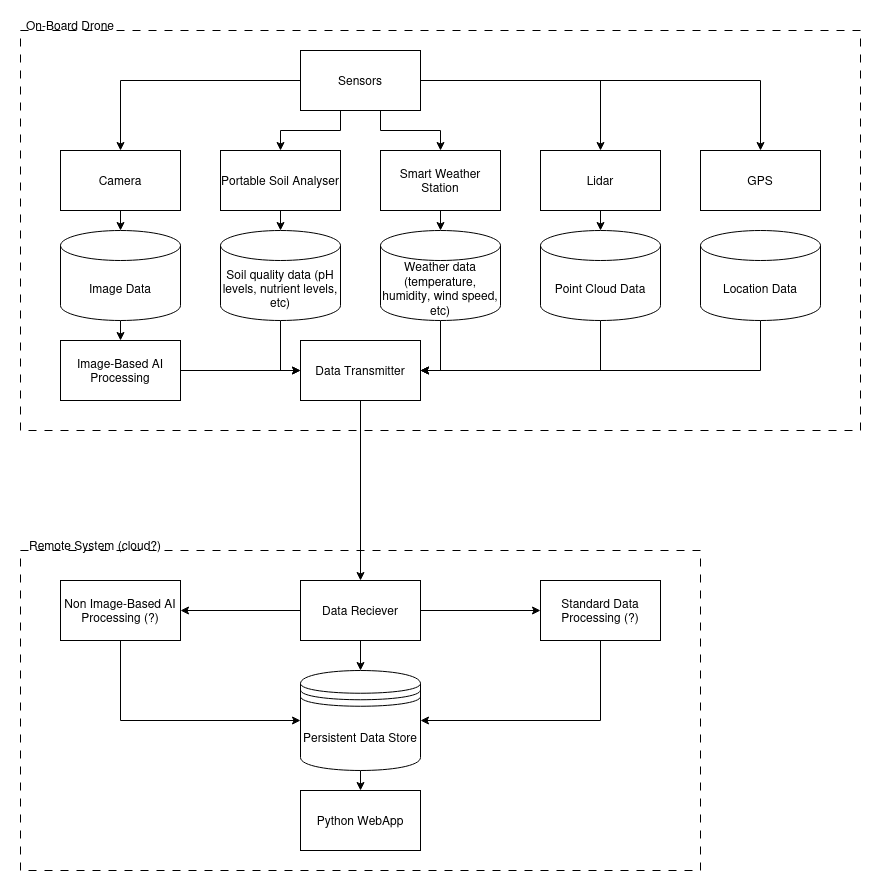

The diagram above was exported from draw.io. Its source (the exported page's mxGraphModel, read from the mxfile embedded in the PNG):
<mxGraphModel dx="1658" dy="839" grid="1" gridSize="10" guides="1" tooltips="1" connect="1" arrows="1" fold="1" page="1" pageScale="1" pageWidth="827" pageHeight="1169" math="0" shadow="0">
  <root>
    <mxCell id="0" />
    <mxCell id="1" parent="0" />
    <mxCell id="dDjBjUWeL5qX8fLdfKKD-23" value="" style="rounded=0;whiteSpace=wrap;html=1;dashed=1;dashPattern=8 8;fillColor=none;" vertex="1" parent="1">
      <mxGeometry x="40" y="160" width="840" height="400" as="geometry" />
    </mxCell>
    <mxCell id="dDjBjUWeL5qX8fLdfKKD-7" style="edgeStyle=orthogonalEdgeStyle;rounded=0;orthogonalLoop=1;jettySize=auto;html=1;entryX=0.5;entryY=0;entryDx=0;entryDy=0;" edge="1" parent="1" source="dDjBjUWeL5qX8fLdfKKD-1" target="dDjBjUWeL5qX8fLdfKKD-3">
      <mxGeometry relative="1" as="geometry">
        <Array as="points">
          <mxPoint x="360" y="260" />
          <mxPoint x="300" y="260" />
        </Array>
      </mxGeometry>
    </mxCell>
    <mxCell id="dDjBjUWeL5qX8fLdfKKD-8" style="edgeStyle=orthogonalEdgeStyle;rounded=0;orthogonalLoop=1;jettySize=auto;html=1;entryX=0.5;entryY=0;entryDx=0;entryDy=0;" edge="1" parent="1" source="dDjBjUWeL5qX8fLdfKKD-1" target="dDjBjUWeL5qX8fLdfKKD-4">
      <mxGeometry relative="1" as="geometry">
        <Array as="points">
          <mxPoint x="400" y="260" />
          <mxPoint x="460" y="260" />
        </Array>
      </mxGeometry>
    </mxCell>
    <mxCell id="dDjBjUWeL5qX8fLdfKKD-9" style="edgeStyle=orthogonalEdgeStyle;rounded=0;orthogonalLoop=1;jettySize=auto;html=1;entryX=0.5;entryY=0;entryDx=0;entryDy=0;" edge="1" parent="1" source="dDjBjUWeL5qX8fLdfKKD-1" target="dDjBjUWeL5qX8fLdfKKD-5">
      <mxGeometry relative="1" as="geometry" />
    </mxCell>
    <mxCell id="dDjBjUWeL5qX8fLdfKKD-10" style="edgeStyle=orthogonalEdgeStyle;rounded=0;orthogonalLoop=1;jettySize=auto;html=1;entryX=0.5;entryY=0;entryDx=0;entryDy=0;" edge="1" parent="1" source="dDjBjUWeL5qX8fLdfKKD-1" target="dDjBjUWeL5qX8fLdfKKD-2">
      <mxGeometry relative="1" as="geometry" />
    </mxCell>
    <mxCell id="dDjBjUWeL5qX8fLdfKKD-54" style="edgeStyle=orthogonalEdgeStyle;rounded=0;orthogonalLoop=1;jettySize=auto;html=1;exitX=1;exitY=0.5;exitDx=0;exitDy=0;entryX=0.5;entryY=0;entryDx=0;entryDy=0;" edge="1" parent="1" source="dDjBjUWeL5qX8fLdfKKD-1" target="dDjBjUWeL5qX8fLdfKKD-53">
      <mxGeometry relative="1" as="geometry" />
    </mxCell>
    <mxCell id="dDjBjUWeL5qX8fLdfKKD-1" value="Sensors" style="rounded=0;whiteSpace=wrap;html=1;" vertex="1" parent="1">
      <mxGeometry x="320" y="180" width="120" height="60" as="geometry" />
    </mxCell>
    <mxCell id="dDjBjUWeL5qX8fLdfKKD-2" value="Camera" style="rounded=0;whiteSpace=wrap;html=1;" vertex="1" parent="1">
      <mxGeometry x="80" y="280" width="120" height="60" as="geometry" />
    </mxCell>
    <mxCell id="dDjBjUWeL5qX8fLdfKKD-3" value="Portable Soil Analyser" style="rounded=0;whiteSpace=wrap;html=1;" vertex="1" parent="1">
      <mxGeometry x="240" y="280" width="120" height="60" as="geometry" />
    </mxCell>
    <mxCell id="dDjBjUWeL5qX8fLdfKKD-4" value="Smart Weather Station" style="rounded=0;whiteSpace=wrap;html=1;" vertex="1" parent="1">
      <mxGeometry x="400" y="280" width="120" height="60" as="geometry" />
    </mxCell>
    <mxCell id="dDjBjUWeL5qX8fLdfKKD-5" value="Lidar" style="rounded=0;whiteSpace=wrap;html=1;" vertex="1" parent="1">
      <mxGeometry x="560" y="280" width="120" height="60" as="geometry" />
    </mxCell>
    <mxCell id="dDjBjUWeL5qX8fLdfKKD-34" style="edgeStyle=orthogonalEdgeStyle;rounded=0;orthogonalLoop=1;jettySize=auto;html=1;exitX=0.5;exitY=1;exitDx=0;exitDy=0;exitPerimeter=0;entryX=0.5;entryY=0;entryDx=0;entryDy=0;" edge="1" parent="1" source="dDjBjUWeL5qX8fLdfKKD-12" target="dDjBjUWeL5qX8fLdfKKD-32">
      <mxGeometry relative="1" as="geometry" />
    </mxCell>
    <mxCell id="dDjBjUWeL5qX8fLdfKKD-12" value="&lt;div&gt;Image Data&lt;/div&gt;" style="shape=cylinder3;whiteSpace=wrap;html=1;boundedLbl=1;backgroundOutline=1;size=15;" vertex="1" parent="1">
      <mxGeometry x="80" y="360" width="120" height="90" as="geometry" />
    </mxCell>
    <mxCell id="dDjBjUWeL5qX8fLdfKKD-39" style="edgeStyle=orthogonalEdgeStyle;rounded=0;orthogonalLoop=1;jettySize=auto;html=1;exitX=0.5;exitY=1;exitDx=0;exitDy=0;exitPerimeter=0;entryX=1;entryY=0.5;entryDx=0;entryDy=0;" edge="1" parent="1" source="dDjBjUWeL5qX8fLdfKKD-13" target="dDjBjUWeL5qX8fLdfKKD-35">
      <mxGeometry relative="1" as="geometry" />
    </mxCell>
    <mxCell id="dDjBjUWeL5qX8fLdfKKD-13" value="Point Cloud Data" style="shape=cylinder3;whiteSpace=wrap;html=1;boundedLbl=1;backgroundOutline=1;size=15;" vertex="1" parent="1">
      <mxGeometry x="560" y="360" width="120" height="90" as="geometry" />
    </mxCell>
    <mxCell id="dDjBjUWeL5qX8fLdfKKD-38" style="edgeStyle=orthogonalEdgeStyle;rounded=0;orthogonalLoop=1;jettySize=auto;html=1;exitX=0.5;exitY=1;exitDx=0;exitDy=0;exitPerimeter=0;entryX=0;entryY=0.5;entryDx=0;entryDy=0;" edge="1" parent="1" source="dDjBjUWeL5qX8fLdfKKD-14" target="dDjBjUWeL5qX8fLdfKKD-35">
      <mxGeometry relative="1" as="geometry" />
    </mxCell>
    <mxCell id="dDjBjUWeL5qX8fLdfKKD-14" value="&lt;div&gt;Soil quality data (pH levels, nutrient levels, etc)&lt;br&gt;&lt;/div&gt;" style="shape=cylinder3;whiteSpace=wrap;html=1;boundedLbl=1;backgroundOutline=1;size=15;" vertex="1" parent="1">
      <mxGeometry x="240" y="360" width="120" height="90" as="geometry" />
    </mxCell>
    <mxCell id="dDjBjUWeL5qX8fLdfKKD-40" style="edgeStyle=orthogonalEdgeStyle;rounded=0;orthogonalLoop=1;jettySize=auto;html=1;exitX=0.5;exitY=1;exitDx=0;exitDy=0;exitPerimeter=0;" edge="1" parent="1" source="dDjBjUWeL5qX8fLdfKKD-15">
      <mxGeometry relative="1" as="geometry">
        <mxPoint x="440" y="500" as="targetPoint" />
        <Array as="points">
          <mxPoint x="460" y="500" />
        </Array>
      </mxGeometry>
    </mxCell>
    <mxCell id="dDjBjUWeL5qX8fLdfKKD-15" value="Weather data (temperature, humidity, wind speed, etc)" style="shape=cylinder3;whiteSpace=wrap;html=1;boundedLbl=1;backgroundOutline=1;size=15;" vertex="1" parent="1">
      <mxGeometry x="400" y="360" width="120" height="90" as="geometry" />
    </mxCell>
    <mxCell id="dDjBjUWeL5qX8fLdfKKD-16" style="edgeStyle=orthogonalEdgeStyle;rounded=0;orthogonalLoop=1;jettySize=auto;html=1;exitX=0.5;exitY=1;exitDx=0;exitDy=0;entryX=0.5;entryY=0;entryDx=0;entryDy=0;entryPerimeter=0;" edge="1" parent="1" source="dDjBjUWeL5qX8fLdfKKD-2" target="dDjBjUWeL5qX8fLdfKKD-12">
      <mxGeometry relative="1" as="geometry" />
    </mxCell>
    <mxCell id="dDjBjUWeL5qX8fLdfKKD-17" style="edgeStyle=orthogonalEdgeStyle;rounded=0;orthogonalLoop=1;jettySize=auto;html=1;exitX=0.5;exitY=1;exitDx=0;exitDy=0;entryX=0.5;entryY=0;entryDx=0;entryDy=0;entryPerimeter=0;" edge="1" parent="1" source="dDjBjUWeL5qX8fLdfKKD-3" target="dDjBjUWeL5qX8fLdfKKD-14">
      <mxGeometry relative="1" as="geometry" />
    </mxCell>
    <mxCell id="dDjBjUWeL5qX8fLdfKKD-18" style="edgeStyle=orthogonalEdgeStyle;rounded=0;orthogonalLoop=1;jettySize=auto;html=1;exitX=0.5;exitY=1;exitDx=0;exitDy=0;entryX=0.5;entryY=0;entryDx=0;entryDy=0;entryPerimeter=0;" edge="1" parent="1" source="dDjBjUWeL5qX8fLdfKKD-4" target="dDjBjUWeL5qX8fLdfKKD-15">
      <mxGeometry relative="1" as="geometry" />
    </mxCell>
    <mxCell id="dDjBjUWeL5qX8fLdfKKD-19" style="edgeStyle=orthogonalEdgeStyle;rounded=0;orthogonalLoop=1;jettySize=auto;html=1;exitX=0.5;exitY=1;exitDx=0;exitDy=0;entryX=0.5;entryY=0;entryDx=0;entryDy=0;entryPerimeter=0;" edge="1" parent="1" source="dDjBjUWeL5qX8fLdfKKD-5" target="dDjBjUWeL5qX8fLdfKKD-13">
      <mxGeometry relative="1" as="geometry" />
    </mxCell>
    <mxCell id="dDjBjUWeL5qX8fLdfKKD-24" value="On-Board Drone" style="text;html=1;strokeColor=none;fillColor=none;align=center;verticalAlign=middle;whiteSpace=wrap;rounded=0;" vertex="1" parent="1">
      <mxGeometry x="30" y="140" width="120" height="30" as="geometry" />
    </mxCell>
    <mxCell id="dDjBjUWeL5qX8fLdfKKD-26" value="" style="rounded=0;whiteSpace=wrap;html=1;dashed=1;dashPattern=8 8;fillColor=none;" vertex="1" parent="1">
      <mxGeometry x="40" y="680" width="680" height="320" as="geometry" />
    </mxCell>
    <mxCell id="dDjBjUWeL5qX8fLdfKKD-27" value="Remote System (cloud?)" style="text;html=1;strokeColor=none;fillColor=none;align=center;verticalAlign=middle;whiteSpace=wrap;rounded=0;" vertex="1" parent="1">
      <mxGeometry x="30" y="660" width="170" height="30" as="geometry" />
    </mxCell>
    <mxCell id="dDjBjUWeL5qX8fLdfKKD-37" style="edgeStyle=orthogonalEdgeStyle;rounded=0;orthogonalLoop=1;jettySize=auto;html=1;exitX=1;exitY=0.5;exitDx=0;exitDy=0;entryX=0;entryY=0.5;entryDx=0;entryDy=0;" edge="1" parent="1" source="dDjBjUWeL5qX8fLdfKKD-32" target="dDjBjUWeL5qX8fLdfKKD-35">
      <mxGeometry relative="1" as="geometry" />
    </mxCell>
    <mxCell id="dDjBjUWeL5qX8fLdfKKD-32" value="Image-Based AI Processing" style="rounded=0;whiteSpace=wrap;html=1;" vertex="1" parent="1">
      <mxGeometry x="80" y="470" width="120" height="60" as="geometry" />
    </mxCell>
    <mxCell id="dDjBjUWeL5qX8fLdfKKD-51" style="edgeStyle=orthogonalEdgeStyle;rounded=0;orthogonalLoop=1;jettySize=auto;html=1;exitX=0.5;exitY=1;exitDx=0;exitDy=0;entryX=0.5;entryY=0;entryDx=0;entryDy=0;" edge="1" parent="1" source="dDjBjUWeL5qX8fLdfKKD-33" target="dDjBjUWeL5qX8fLdfKKD-50">
      <mxGeometry relative="1" as="geometry" />
    </mxCell>
    <mxCell id="dDjBjUWeL5qX8fLdfKKD-33" value="Persistent Data Store" style="shape=datastore;whiteSpace=wrap;html=1;" vertex="1" parent="1">
      <mxGeometry x="320" y="800" width="120" height="100" as="geometry" />
    </mxCell>
    <mxCell id="dDjBjUWeL5qX8fLdfKKD-42" style="edgeStyle=orthogonalEdgeStyle;rounded=0;orthogonalLoop=1;jettySize=auto;html=1;exitX=0.5;exitY=1;exitDx=0;exitDy=0;entryX=0.5;entryY=0;entryDx=0;entryDy=0;" edge="1" parent="1" source="dDjBjUWeL5qX8fLdfKKD-35" target="dDjBjUWeL5qX8fLdfKKD-41">
      <mxGeometry relative="1" as="geometry" />
    </mxCell>
    <mxCell id="dDjBjUWeL5qX8fLdfKKD-35" value="Data Transmitter" style="rounded=0;whiteSpace=wrap;html=1;" vertex="1" parent="1">
      <mxGeometry x="320" y="470" width="120" height="60" as="geometry" />
    </mxCell>
    <mxCell id="dDjBjUWeL5qX8fLdfKKD-43" style="edgeStyle=orthogonalEdgeStyle;rounded=0;orthogonalLoop=1;jettySize=auto;html=1;exitX=0.5;exitY=1;exitDx=0;exitDy=0;entryX=0.5;entryY=0;entryDx=0;entryDy=0;" edge="1" parent="1" source="dDjBjUWeL5qX8fLdfKKD-41" target="dDjBjUWeL5qX8fLdfKKD-33">
      <mxGeometry relative="1" as="geometry" />
    </mxCell>
    <mxCell id="dDjBjUWeL5qX8fLdfKKD-45" style="edgeStyle=orthogonalEdgeStyle;rounded=0;orthogonalLoop=1;jettySize=auto;html=1;exitX=0;exitY=0.5;exitDx=0;exitDy=0;entryX=1;entryY=0.5;entryDx=0;entryDy=0;" edge="1" parent="1" source="dDjBjUWeL5qX8fLdfKKD-41" target="dDjBjUWeL5qX8fLdfKKD-44">
      <mxGeometry relative="1" as="geometry" />
    </mxCell>
    <mxCell id="dDjBjUWeL5qX8fLdfKKD-48" style="edgeStyle=orthogonalEdgeStyle;rounded=0;orthogonalLoop=1;jettySize=auto;html=1;exitX=1;exitY=0.5;exitDx=0;exitDy=0;entryX=0;entryY=0.5;entryDx=0;entryDy=0;" edge="1" parent="1" source="dDjBjUWeL5qX8fLdfKKD-41" target="dDjBjUWeL5qX8fLdfKKD-47">
      <mxGeometry relative="1" as="geometry" />
    </mxCell>
    <mxCell id="dDjBjUWeL5qX8fLdfKKD-41" value="Data Reciever" style="rounded=0;whiteSpace=wrap;html=1;" vertex="1" parent="1">
      <mxGeometry x="320" y="710" width="120" height="60" as="geometry" />
    </mxCell>
    <mxCell id="dDjBjUWeL5qX8fLdfKKD-46" style="edgeStyle=orthogonalEdgeStyle;rounded=0;orthogonalLoop=1;jettySize=auto;html=1;exitX=0.5;exitY=1;exitDx=0;exitDy=0;entryX=0;entryY=0.5;entryDx=0;entryDy=0;" edge="1" parent="1" source="dDjBjUWeL5qX8fLdfKKD-44" target="dDjBjUWeL5qX8fLdfKKD-33">
      <mxGeometry relative="1" as="geometry" />
    </mxCell>
    <mxCell id="dDjBjUWeL5qX8fLdfKKD-44" value="&lt;div&gt;Non Image-Based AI Processing (?)&lt;/div&gt;" style="rounded=0;whiteSpace=wrap;html=1;" vertex="1" parent="1">
      <mxGeometry x="80" y="710" width="120" height="60" as="geometry" />
    </mxCell>
    <mxCell id="dDjBjUWeL5qX8fLdfKKD-49" style="edgeStyle=orthogonalEdgeStyle;rounded=0;orthogonalLoop=1;jettySize=auto;html=1;exitX=0.5;exitY=1;exitDx=0;exitDy=0;entryX=1;entryY=0.5;entryDx=0;entryDy=0;" edge="1" parent="1" source="dDjBjUWeL5qX8fLdfKKD-47" target="dDjBjUWeL5qX8fLdfKKD-33">
      <mxGeometry relative="1" as="geometry" />
    </mxCell>
    <mxCell id="dDjBjUWeL5qX8fLdfKKD-47" value="Standard Data Processing (?)" style="rounded=0;whiteSpace=wrap;html=1;" vertex="1" parent="1">
      <mxGeometry x="560" y="710" width="120" height="60" as="geometry" />
    </mxCell>
    <mxCell id="dDjBjUWeL5qX8fLdfKKD-50" value="Python WebApp" style="rounded=0;whiteSpace=wrap;html=1;" vertex="1" parent="1">
      <mxGeometry x="320" y="920" width="120" height="60" as="geometry" />
    </mxCell>
    <mxCell id="dDjBjUWeL5qX8fLdfKKD-53" value="GPS" style="rounded=0;whiteSpace=wrap;html=1;" vertex="1" parent="1">
      <mxGeometry x="720" y="280" width="120" height="60" as="geometry" />
    </mxCell>
    <mxCell id="dDjBjUWeL5qX8fLdfKKD-56" style="edgeStyle=orthogonalEdgeStyle;rounded=0;orthogonalLoop=1;jettySize=auto;html=1;exitX=0.5;exitY=1;exitDx=0;exitDy=0;exitPerimeter=0;entryX=1;entryY=0.5;entryDx=0;entryDy=0;" edge="1" parent="1" source="dDjBjUWeL5qX8fLdfKKD-55" target="dDjBjUWeL5qX8fLdfKKD-35">
      <mxGeometry relative="1" as="geometry" />
    </mxCell>
    <mxCell id="dDjBjUWeL5qX8fLdfKKD-55" value="Location Data" style="shape=cylinder3;whiteSpace=wrap;html=1;boundedLbl=1;backgroundOutline=1;size=15;" vertex="1" parent="1">
      <mxGeometry x="720" y="360" width="120" height="90" as="geometry" />
    </mxCell>
  </root>
</mxGraphModel>